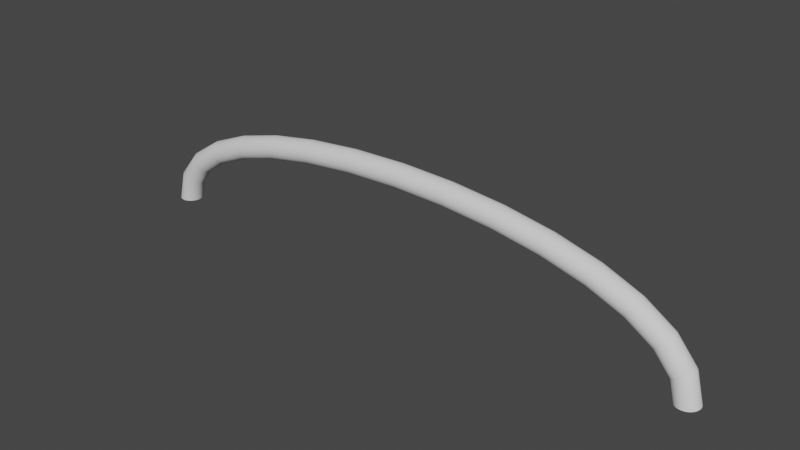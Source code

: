 # Source: Geometry-Nodes-RabbitHole.blend  (saved by Blender 3.5.10; exported with 4.5.12 LTS)
import bpy
from mathutils import Matrix  # noqa: F401  (used for matrix-valued properties, if any)

bpy.ops.wm.read_factory_settings(use_empty=True)
scene = bpy.context.scene
scene.name = 'Scene'

# ---- collections
col_collection = bpy.data.collections.new('Collection'); scene.collection.children.link(col_collection)

# ---- node groups
ng_geometry_nodes_007 = bpy.data.node_groups.new('Geometry Nodes.007', 'GeometryNodeTree')
_s = ng_geometry_nodes_007.interface.new_socket(name='Geometry', in_out='OUTPUT', socket_type='NodeSocketGeometry')
_s = ng_geometry_nodes_007.interface.new_socket(name='Geometry', in_out='INPUT', socket_type='NodeSocketGeometry')
ng_geometry_nodes_007.is_modifier = True
_N = ng_geometry_nodes_007.nodes; _L = ng_geometry_nodes_007.links
n0 = _N.new('GeometryNodeCurvePrimitiveCircle'); n0.name = 'Curve Circle'; n0.location = (504, -63)
n0.inputs[4].default_value = 0.04
n1 = _N.new('ShaderNodeVectorMath'); n1.name = 'Vector Math'; n1.location = (-365, 192)
n1.operation = 'MULTIPLY'
n1.inputs[0].default_value = (-1.0, 1.0, 1.0)
n2 = _N.new('FunctionNodeInputVector'); n2.name = 'Vector'; n2.location = (-654, -69)
n2.vector = (1.0, 0.5, 0.0)
n2.outputs[0].default_value = (0.0, 0.0, 0.0)
n3 = _N.new('GeometryNodeCurvePrimitiveBezierSegment'); n3.name = 'Bezier Segment'; n3.location = (-12, 212)
n4 = _N.new('GeometryNodeTransform'); n4.name = 'Transform Geometry'; n4.location = (324, 151)
n4.inputs[2].default_value = (1.571, 0.0, 0.0)
n5 = _N.new('GeometryNodeCurveToMesh'); n5.name = 'Curve to Mesh'; n5.location = (720, 25)
n6 = _N.new('NodeGroupOutput'); n6.name = 'Group Output'; n6.location = (1103, 411)
n7 = _N.new('NodeGroupInput'); n7.name = 'Group Input'; n7.location = (-85, 672)
n8 = _N.new('GeometryNodeCurveToPoints'); n8.name = 'Curve to Points'; n8.location = (290, 581)
n9 = _N.new('GeometryNodeInputIndex'); n9.name = 'Index'; n9.location = (578, 457)
n10 = _N.new('GeometryNodeInputNamedAttribute'); n10.name = 'Named Attribute'; n10.location = (695, 25)
n10.inputs[0].default_value = 'radius'
n11 = _N.new('GeometryNodeSwitch'); n11.name = 'Switch'; n11.location = (695, 25)
n11.input_type = 'FLOAT'
n11.inputs[1].default_value = 1.0
_L.new(n2.outputs[0], n1.inputs[1])
_L.new(n2.outputs[0], n3.inputs[3])
_L.new(n1.outputs[0], n3.inputs[2])
_L.new(n4.outputs[0], n5.inputs[0])
_L.new(n0.outputs[0], n5.inputs[1])
_L.new(n3.outputs[0], n4.inputs[0])
_L.new(n7.outputs[0], n8.inputs[0])
_L.new(n5.outputs[0], n6.inputs[0])
_L.new(n10.outputs[1], n11.inputs[0])
_L.new(n10.outputs[0], n11.inputs[2])
_L.new(n11.outputs[0], n5.inputs[2])
n6.is_active_output = True
ng_auto_smooth = bpy.data.node_groups.new('Auto Smooth', 'GeometryNodeTree')
_s = ng_auto_smooth.interface.new_socket(name='Geometry', in_out='OUTPUT', socket_type='NodeSocketGeometry')
_s = ng_auto_smooth.interface.new_socket(name='Geometry', in_out='INPUT', socket_type='NodeSocketGeometry')
_s = ng_auto_smooth.interface.new_socket(name='Angle', in_out='INPUT', socket_type='NodeSocketFloat')
_s.subtype = 'ANGLE'
_s.min_value = 0.0
_s.max_value = 3.142
ng_auto_smooth.is_modifier = True
_N = ng_auto_smooth.nodes; _L = ng_auto_smooth.links
n0 = _N.new('NodeGroupOutput'); n0.name = 'Group Output'; n0.location = (480, -100)
n1 = _N.new('NodeGroupInput'); n1.name = 'Group Input'; n1.location = (-420, -300)
n2 = _N.new('NodeGroupInput'); n2.name = 'Group Input.001'; n2.location = (-60, -100)
n3 = _N.new('GeometryNodeSetShadeSmooth'); n3.name = 'Set Shade Smooth'; n3.location = (120, -100)
n3.domain = 'EDGE'
n4 = _N.new('GeometryNodeSetShadeSmooth'); n4.name = 'Set Shade Smooth.001'; n4.location = (300, -100)
n5 = _N.new('GeometryNodeInputMeshEdgeAngle'); n5.name = 'Edge Angle'; n5.location = (-420, -220)
n6 = _N.new('GeometryNodeInputEdgeSmooth'); n6.name = 'Is Edge Smooth'; n6.location = (-60, -160)
n7 = _N.new('GeometryNodeInputShadeSmooth'); n7.name = 'Is Face Smooth'; n7.location = (-240, -340)
n8 = _N.new('FunctionNodeBooleanMath'); n8.name = 'Boolean Math'; n8.location = (-60, -220)
n9 = _N.new('FunctionNodeCompare'); n9.name = 'Compare'; n9.location = (-240, -180)
n9.operation = 'LESS_EQUAL'
_L.new(n5.outputs[0], n9.inputs[0])
_L.new(n4.outputs[0], n0.inputs[0])
_L.new(n1.outputs[1], n9.inputs[1])
_L.new(n9.outputs[0], n8.inputs[0])
_L.new(n7.outputs[0], n8.inputs[1])
_L.new(n2.outputs[0], n3.inputs[0])
_L.new(n6.outputs[0], n3.inputs[1])
_L.new(n3.outputs[0], n4.inputs[0])
_L.new(n8.outputs[0], n3.inputs[2])
n0.is_active_output = True

# ---- world
world_world = bpy.data.worlds.new('World'); scene.world = world_world
world_world.use_nodes = True; world_world.node_tree.nodes.clear()
_N = world_world.node_tree.nodes; _L = world_world.node_tree.links
n0 = _N.new('ShaderNodeOutputWorld'); n0.name = 'World Output'; n0.location = (300, 300)
n1 = _N.new('ShaderNodeBackground'); n1.name = 'Background'; n1.location = (10, 300)
n1.inputs[0].default_value = (0.05088, 0.05088, 0.05088, 1.0)
_L.new(n1.outputs[0], n0.inputs[0])
n0.is_active_output = True
world_world.color = (0.05088, 0.05088, 0.05088)
world_world.use_sun_shadow = False
world_world.sun_shadow_jitter_overblur = 0.0

# ---- meshes
me_beziercurve_002 = bpy.data.meshes.new('BezierCurve.002')
me_beziercurve_002.from_pydata([(-1.0, 0.0, 0.0), (-0.9775, -3.842e-09, 0.08789), (-0.9141, -7.171e-09, 0.1641), (-0.8154, -9.989e-09, 0.2285), (-0.6875, -1.229e-08, 0.2812), (-0.5361, -1.409e-08, 0.3223), (-0.3672, -1.537e-08, 0.3516), (-0.1865, -1.614e-08, 0.3691), (0.0, -1.639e-08, 0.375), (0.1865, -1.614e-08, 0.3691), (0.3672, -1.537e-08, 0.3516), (0.5361, -1.409e-08, 0.3223), (0.6875, -1.229e-08, 0.2812), (0.8154, -9.989e-09, 0.2285), (0.9141, -7.171e-09, 0.1641), (0.9775, -3.842e-09, 0.08789), (1.0, 0.0, 0.0)], [(0, 1), (1, 2), (2, 3), (3, 4), (4, 5), (5, 6), (6, 7), (7, 8), (8, 9), (9, 10), (10, 11), (11, 12), (12, 13), (13, 14), (14, 15), (15, 16)], [])
me_beziercurve_002.update()

# ---- objects
ob_beziercurve = bpy.data.objects.new('BezierCurve', me_beziercurve_002)

# ---- transforms, parenting, visibility, modifiers, constraints
ob_beziercurve.location = (0.0, 0.0, 0.0)
_m = ob_beziercurve.modifiers.new('GeometryNodes', 'NODES')
_m.node_group = ng_geometry_nodes_007
_m = ob_beziercurve.modifiers.new('Auto Smooth', 'NODES')
_m.node_group = ng_auto_smooth
_gi = [s.identifier for s in ng_auto_smooth.interface.items_tree if s.item_type == 'SOCKET' and s.in_out == 'INPUT']
_m[_gi[1]] = 3.142  # Angle

# ---- collection membership
col_collection.objects.link(ob_beziercurve)

# ---- scene / render settings (as saved in the file)
scene.frame_start = 1; scene.frame_end = 250; scene.frame_set(32)
scene.render.engine = 'BLENDER_EEVEE_NEXT'
scene.cycles.sampling_pattern = 'TABULATED_SOBOL'
scene.view_settings.view_transform = 'Filmic'
bpy.context.view_layer.update()

# ---- added for rendering (the .blend has no active camera and no usable light): camera, sun
cam_auto = bpy.data.cameras.new('AutoCamera')
cam_auto.lens = 50.0
cam_auto.sensor_width = 36.0
cam_auto.clip_end = 1000.0
ob_auto_camera = bpy.data.objects.new('AutoCamera', cam_auto)
scene.collection.objects.link(ob_auto_camera)
ob_auto_camera.location = (1.96379, -2.35655, 1.77853)
ob_auto_camera.rotation_euler = (1.09748, -7.21219e-08, 0.694738)
scene.camera = ob_auto_camera
light_auto_sun = bpy.data.lights.new('AutoSun', 'SUN')
light_auto_sun.energy = 3.0
light_auto_sun.angle = 0.0523599
ob_auto_sun = bpy.data.objects.new('AutoSun', light_auto_sun)
scene.collection.objects.link(ob_auto_sun)
ob_auto_sun.rotation_euler = (0.872665, 0.174533, 0.523599)
bpy.context.view_layer.update()
